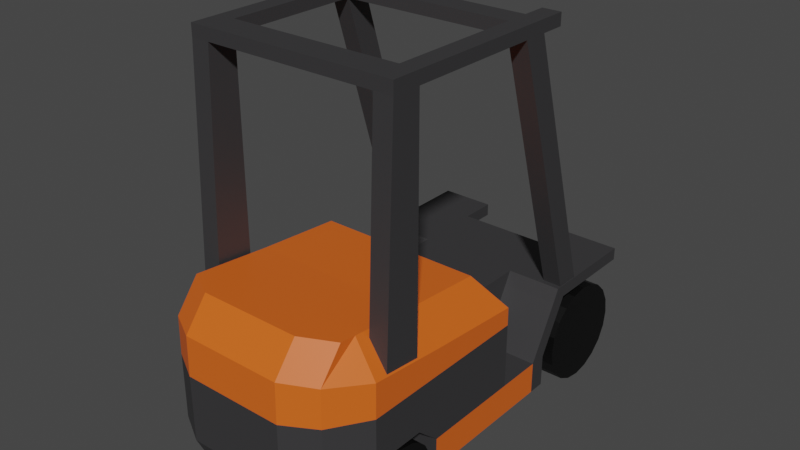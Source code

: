 # Source: forklift.blend  (saved by Blender 3.3.6; exported with 4.5.12 LTS)
import bpy
from mathutils import Matrix  # noqa: F401  (used for matrix-valued properties, if any)

bpy.ops.wm.read_factory_settings(use_empty=True)
scene = bpy.context.scene
scene.name = 'Scene'

# ---- collections
col_collection = bpy.data.collections.new('Collection'); scene.collection.children.link(col_collection)

# ---- materials (node trees are filled in below, after node groups)
mat_gray = bpy.data.materials.new('gray')
mat_gray.alpha_threshold = 0.0
mat_gray.use_transparent_shadow = False
mat_gray.roughness = 0.5
mat_gray.line_color = (0.0, 0.0, 0.0, 1.0)
mat_orange = bpy.data.materials.new('orange')
mat_orange.use_transparent_shadow = False
mat_black = bpy.data.materials.new('black')
mat_black.use_transparent_shadow = False

# ---- material node trees
mat_gray.use_nodes = True; mat_gray.node_tree.nodes.clear()
_N = mat_gray.node_tree.nodes; _L = mat_gray.node_tree.links
n0 = _N.new('ShaderNodeOutputMaterial'); n0.name = 'Material Output'; n0.location = (300, 300)
n1 = _N.new('ShaderNodeBsdfPrincipled'); n1.name = 'Principled BSDF'; n1.location = (10, 300)
n1.distribution = 'GGX'
n1.subsurface_method = 'RANDOM_WALK_SKIN'
n1.inputs[0].default_value = (0.03867, 0.03768, 0.03968, 1.0)
n1.inputs[3].default_value = 1.45
n1.inputs[27].default_value = (0.0, 0.0, 0.0, 1.0)
n1.inputs[28].default_value = 1.0
_L.new(n1.outputs[0], n0.inputs[0])
n0.is_active_output = True
mat_orange.use_nodes = True; mat_orange.node_tree.nodes.clear()
_N = mat_orange.node_tree.nodes; _L = mat_orange.node_tree.links
n0 = _N.new('ShaderNodeBsdfPrincipled'); n0.name = 'Principled BSDF'; n0.location = (10, 300)
n0.distribution = 'GGX'
n0.subsurface_method = 'RANDOM_WALK_SKIN'
n0.inputs[0].default_value = (0.8, 0.1313, 0.01237, 1.0)
n0.inputs[3].default_value = 1.45
n0.inputs[27].default_value = (0.0, 0.0, 0.0, 1.0)
n0.inputs[28].default_value = 1.0
n1 = _N.new('ShaderNodeOutputMaterial'); n1.name = 'Material Output'; n1.location = (300, 300)
_L.new(n0.outputs[0], n1.inputs[0])
n1.is_active_output = True
mat_black.use_nodes = True; mat_black.node_tree.nodes.clear()
_N = mat_black.node_tree.nodes; _L = mat_black.node_tree.links
n0 = _N.new('ShaderNodeBsdfPrincipled'); n0.name = 'Principled BSDF'; n0.location = (10, 300)
n0.distribution = 'GGX'
n0.subsurface_method = 'RANDOM_WALK_SKIN'
n0.inputs[0].default_value = (0.0, 0.0, 0.0, 1.0)
n0.inputs[3].default_value = 1.45
n0.inputs[27].default_value = (0.0, 0.0, 0.0, 1.0)
n0.inputs[28].default_value = 1.0
n1 = _N.new('ShaderNodeOutputMaterial'); n1.name = 'Material Output'; n1.location = (300, 300)
_L.new(n0.outputs[0], n1.inputs[0])
n1.is_active_output = True

# ---- world
world_world = bpy.data.worlds.new('World'); scene.world = world_world
world_world.use_nodes = True; world_world.node_tree.nodes.clear()
_N = world_world.node_tree.nodes; _L = world_world.node_tree.links
n0 = _N.new('ShaderNodeOutputWorld'); n0.name = 'World Output'; n0.location = (300, 300)
n1 = _N.new('ShaderNodeBackground'); n1.name = 'Background'; n1.location = (10, 300)
n1.inputs[0].default_value = (0.05088, 0.05088, 0.05088, 1.0)
_L.new(n1.outputs[0], n0.inputs[0])
n0.is_active_output = True
world_world.color = (0.05088, 0.05088, 0.05088)
world_world.use_sun_shadow = False
world_world.sun_shadow_jitter_overblur = 0.0

# ---- meshes
me_cube_001 = bpy.data.meshes.new('Cube.001')
me_cube_001.from_pydata([(0.00182, -0.1937, 0.09232), (0.00182, -0.2452, 0.4191), (0.00182, 0.5356, 0.09232), (0.00182, 0.5356, 0.4191), (0.1704, -0.1937, 0.09232), (0.1704, -0.2452, 0.4191), (0.1704, 0.5356, 0.09232), (0.1704, 0.5356, 0.4191), (0.00182, -0.2427, 0.5506), (0.00182, 0.5347, 0.48), (0.1704, -0.2427, 0.5506), (0.1704, 0.5347, 0.48), (0.00182, -0.1642, 0.6515), (0.00182, 0.449, 0.5972), (0.1704, -0.1642, 0.6515), (0.1704, 0.449, 0.5972), (0.00182, 0.9625, 0.09232), (0.00182, 1.04, 0.4191), (0.1704, 0.9625, 0.09232), (0.1704, 1.04, 0.4191), (0.1704, 0.8124, 0.4191), (0.00182, 0.8124, 0.4191), (0.00182, 0.6909, 0.09232), (0.1704, 0.6909, 0.09232), (0.1704, 0.8689, 0.4191), (0.1704, 0.7474, 0.09232), (0.00182, 0.8689, 0.4191), (0.00182, 0.7474, 0.09232), (0.00182, -0.2452, 0.3771), (0.00182, 0.5356, 0.3771), (0.1704, 0.5356, 0.3771), (0.1704, -0.2452, 0.3771), (0.00182, 1.04, 0.3771), (0.1704, 1.04, 0.3771), (0.1704, 0.7904, 0.3771), (0.00182, 0.7904, 0.3771), (0.1704, 0.8469, 0.3771), (0.00182, 0.8469, 0.3771), (0.00182, 0.5356, 0.1993), (0.1704, 0.5356, 0.1993), (0.1704, -0.2452, 0.1993), (0.00182, 1.038, 0.1993), (0.1704, 1.038, 0.1993), (0.00182, 0.6909, 0.1993), (0.00182, 0.7474, 0.1993), (0.00182, -0.2452, 0.1993), (0.1704, 0.6909, 0.1993), (0.1704, 0.7474, 0.1993), (0.3539, 0.5356, 0.1993), (0.3539, 0.5356, 0.09232), (0.2749, -0.1343, 0.09232), (0.3539, 0.5356, 0.4191), (0.2749, -0.1859, 0.4191), (0.2749, -0.1859, 0.1993), (0.3539, 0.5347, 0.48), (0.2749, -0.1837, 0.5447), (0.2752, 0.449, 0.5972), (0.2749, -0.1051, 0.6457), (0.3539, 0.8689, 0.4191), (0.3539, 1.04, 0.4191), (0.3539, 0.6909, 0.09232), (0.3539, 0.7904, 0.3771), (0.3539, 0.8124, 0.4191), (0.3539, 0.7474, 0.09232), (0.3539, 0.8469, 0.3771), (0.3539, 0.5356, 0.3771), (0.2749, -0.1859, 0.3771), (0.3539, 1.04, 0.3771), (0.3539, 0.6909, 0.1993), (0.3539, 0.7474, 0.1993), (0.00182, -0.06292, 0.09232), (0.00182, -0.06292, 0.4191), (0.1704, -0.06292, 0.09232), (0.00182, -0.06129, 0.5326), (0.00182, -0.05062, 0.6403), (0.1704, -0.05062, 0.6403), (0.00182, -0.06292, 0.3771), (0.00182, -0.06292, 0.1993), (0.3539, -0.06292, 0.09232), (0.3539, -0.06292, 0.4191), (0.3539, -0.06129, 0.5326), (0.2752, -0.05062, 0.6403), (0.3539, -0.06292, 0.3771), (0.3539, -0.06292, 0.1993), (0.00182, 0.1982, 0.4191), (0.1704, 0.1982, 0.09232), (0.00182, 0.1986, 0.5069), (0.00182, 0.1621, 0.6192), (0.00182, 0.1982, 0.3771), (0.00182, 0.1982, 0.1993), (0.3539, 0.1982, 0.09232), (0.00182, 0.1982, 0.09232), (0.1704, 0.1621, 0.6192), (0.3539, 0.1982, 0.4191), (0.3539, 0.1986, 0.5069), (0.2752, 0.1621, 0.6192), (0.3539, 0.1982, 0.3771), (0.3539, 0.1982, 0.1993), (0.1704, -0.06292, 0.1993), (0.1704, 0.1982, 0.1993), (0.00182, 0.01494, 0.09232), (0.1704, 0.01279, 0.634), (0.3539, 0.01494, 0.4191), (0.3539, 0.01619, 0.5249), (0.2752, 0.01279, 0.634), (0.3539, 0.01494, 0.3771), (0.3539, 0.01494, 0.269), (0.00182, 0.01494, 0.4191), (0.1704, 0.01494, 0.09232), (0.00182, 0.01619, 0.5249), (0.00182, 0.01279, 0.634), (0.00182, 0.01494, 0.3771), (0.00182, 0.01494, 0.2664), (0.1704, 0.01494, 0.2696), (0.00182, 0.1188, 0.4191), (0.1704, 0.1188, 0.09232), (0.00182, 0.1195, 0.5147), (0.00182, 0.09738, 0.6256), (0.00182, 0.1188, 0.3771), (0.00182, 0.1188, 0.2664), (0.1704, 0.1188, 0.2696), (0.00182, 0.1188, 0.09232), (0.1704, 0.09738, 0.6256), (0.3539, 0.1188, 0.4191), (0.3539, 0.1195, 0.5147), (0.2752, 0.09738, 0.6256), (0.3539, 0.1188, 0.3771), (0.3539, 0.1188, 0.269), (0.2875, -0.01786, 0.4367), (0.2875, 0.01551, 1.29), (0.2875, 0.1117, 0.4367), (0.2875, 0.1117, 1.29), (0.3504, -0.01786, 0.4367), (0.3504, 0.01551, 1.29), (0.3504, 0.1117, 0.4367), (0.3504, 0.1117, 1.29), (0.2875, 0.01551, 1.331), (0.2875, 0.1117, 1.331), (0.3504, 0.01551, 1.331), (0.3504, 0.1117, 1.331), (0.2875, 0.7266, 1.29), (0.3504, 0.7266, 1.29), (0.2875, 0.7266, 1.331), (0.3504, 0.7266, 1.331), (0.2875, 0.5639, 1.331), (0.2875, 0.5639, 1.29), (0.3504, 0.5639, 1.331), (0.3504, 0.5639, 1.29), (0.2875, 0.6452, 1.331), (0.3504, 0.6452, 1.331), (0.2875, 0.6452, 1.29), (0.3504, 0.6452, 1.29), (0.2875, 0.8308, 0.4196), (0.3504, 0.8308, 0.4196), (0.2875, 0.9122, 0.4196), (0.3504, 0.9122, 0.4196), (0.004639, 0.01551, 1.29), (0.004639, 0.1117, 1.29), (0.004639, 0.01551, 1.331), (0.004639, 0.1117, 1.331), (0.01248, 0.5639, 1.331), (0.01248, 0.5639, 1.29), (0.01248, 0.6452, 1.331), (0.01248, 0.6452, 1.29), (0.1704, 1.04, 0.4191), (0.1704, 1.04, 0.3771), (0.3539, 1.04, 0.4191), (0.3539, 1.04, 0.3771), (0.1704, 1.164, 0.4191), (0.1704, 1.164, 0.3771), (0.3539, 1.164, 0.4191), (0.3539, 1.164, 0.3771)], [], [(88, 84, 3, 29), (26, 24, 19, 17), (47, 36, 64, 69), (31, 5, 1, 28), (70, 72, 4, 0), (7, 3, 9, 11), (23, 25, 63, 60), (31, 40, 53, 66), (71, 1, 8, 73), (1, 5, 10, 8), (75, 74, 12, 14), (73, 8, 12, 74), (8, 10, 14, 12), (11, 9, 13, 15), (32, 17, 19, 33), (37, 26, 17, 32), (47, 25, 18, 42), (25, 27, 16, 18), (6, 2, 22, 23), (75, 14, 57, 81), (29, 3, 21, 35), (3, 7, 20, 21), (23, 22, 27, 25), (24, 20, 62, 58), (35, 21, 26, 37), (21, 20, 24, 26), (43, 35, 37, 44), (85, 6, 49, 90), (38, 29, 35, 43), (7, 30, 34, 20), (25, 47, 69, 63), (44, 37, 32, 41), (41, 32, 33, 42), (40, 31, 28, 45), (36, 33, 67, 64), (89, 88, 29, 38), (91, 89, 38, 2), (39, 30, 65, 48), (4, 40, 45, 0), (16, 41, 42, 18), (27, 44, 41, 16), (2, 38, 43, 22), (22, 43, 44, 27), (34, 46, 68, 61), (30, 39, 46, 34), (36, 47, 42, 33), (82, 79, 52, 66), (94, 54, 56, 95), (93, 51, 54, 94), (48, 49, 60, 68), (68, 60, 63, 69), (62, 61, 64, 58), (58, 64, 67, 59), (83, 82, 66, 53), (78, 83, 53, 50), (61, 68, 69, 64), (46, 39, 48, 68), (40, 4, 50, 53), (11, 15, 56, 54), (6, 23, 60, 49), (7, 11, 54, 51), (30, 7, 51, 65), (19, 24, 58, 59), (14, 10, 55, 57), (5, 31, 66, 52), (10, 5, 52, 55), (20, 34, 61, 62), (78, 72, 98, 83), (106, 105, 82, 83), (52, 79, 80, 55), (55, 80, 81, 57), (105, 102, 79, 82), (0, 45, 77, 70), (45, 28, 76, 77), (4, 72, 78, 50), (101, 75, 81, 104), (109, 73, 74, 110), (101, 110, 74, 75), (107, 71, 73, 109), (100, 108, 72, 70), (28, 1, 71, 76), (2, 6, 85, 91), (3, 84, 86, 9), (15, 13, 87, 92), (9, 86, 87, 13), (15, 92, 95, 56), (65, 51, 93, 96), (48, 65, 96, 97), (49, 48, 97, 90), (123, 93, 94, 124), (124, 94, 95, 125), (121, 119, 89, 91), (119, 118, 88, 89), (115, 85, 99, 120), (118, 114, 84, 88), (97, 99, 85, 90), (106, 83, 98, 113), (127, 106, 113, 120), (76, 71, 107, 111), (72, 108, 113, 98), (77, 76, 111, 112), (70, 77, 112, 100), (80, 103, 104, 81), (79, 102, 103, 80), (121, 115, 108, 100), (114, 107, 109, 116), (122, 117, 110, 101), (116, 109, 110, 117), (122, 101, 104, 125), (126, 123, 102, 105), (127, 126, 105, 106), (97, 96, 126, 127), (96, 93, 123, 126), (92, 122, 125, 95), (86, 116, 117, 87), (92, 87, 117, 122), (84, 114, 116, 86), (91, 85, 115, 121), (97, 127, 120, 99), (111, 107, 114, 118), (108, 115, 120, 113), (112, 111, 118, 119), (100, 112, 119, 121), (103, 124, 125, 104), (102, 123, 124, 103), (128, 129, 131, 130), (130, 131, 135, 134), (134, 135, 133, 132), (132, 133, 129, 128), (130, 134, 132, 128), (133, 135, 139, 138), (139, 137, 136, 138), (129, 136, 158, 156), (129, 133, 138, 136), (150, 148, 142, 140), (141, 140, 142, 143), (148, 149, 143, 142), (151, 150, 140, 141), (149, 151, 141, 143), (139, 135, 147, 146), (135, 131, 145, 147), (137, 139, 146, 144), (131, 137, 144, 145), (146, 147, 151, 149), (147, 145, 152, 153), (144, 146, 149, 148), (150, 145, 161, 163), (153, 152, 154, 155), (151, 147, 153, 155), (145, 150, 154, 152), (150, 151, 155, 154), (157, 156, 158, 159), (136, 137, 159, 158), (137, 131, 157, 159), (131, 129, 156, 157), (161, 160, 162, 163), (144, 148, 162, 160), (148, 150, 163, 162), (145, 144, 160, 161), (165, 167, 166, 164), (169, 168, 170, 171), (164, 166, 170, 168), (167, 165, 169, 171), (166, 167, 171, 170), (165, 164, 168, 169)])
me_cube_001.polygons.foreach_set('material_index', [0, 0, 0, 0, 0, 1, 0, 0, 1, 1, 1, 1, 1, 1, 0, 0, 0, 0, 0, 1, 0, 0, 0, 0, 0, 0, 0, 0, 0, 0, 0, 0, 0, 0, 0, 0, 0, 0, 0, 0, 0, 0, 0, 0, 0, 0, 0, 1, 1, 1, 0, 0, 0, 0, 0, 0, 0, 0, 1, 0, 1, 0, 0, 1, 0, 1, 0, 0, 0, 1, 1, 0, 0, 0, 0, 1, 1, 1, 1, 0, 0, 0, 1, 1, 1, 1, 0, 0, 1, 1, 1, 0, 0, 0, 0, 0, 0, 0, 0, 0, 0, 0, 1, 1, 0, 1, 1, 1, 1, 0, 0, 0, 0, 1, 1, 1, 1, 0, 0, 0, 0, 0, 0, 1, 1, 0, 0, 0, 0, 1, 0, 0, 0, 0, 0, 0, 0, 0, 0, 0, 0, 0, 0, 0, 0, 0, 0, 0, 0, 0, 0, 0, 0, 0, 0, 0, 0, 0, 0, 0, 0, 0, 0, 0, 0])
_uv = me_cube_001.uv_layers.new(name='UVMap')
_uv.uv.foreach_set('vector', [0.5893, 0.1559, 0.625, 0.1559, 0.625, 0.25, 0.5893, 0.25, 0.625, 0.25, 0.625, 0.5, 0.625, 0.5, 0.625, 0.25, 0.4786, 0.5, 0.5893, 0.5, 0.5893, 0.5, 0.4786, 0.5, 0.5893, 0.75, 0.625, 0.75, 0.625, 1.0, 0.5893, 1.0, 0.125, 0.6844, 0.375, 0.6844, 0.375, 0.75, 0.125, 0.75, 0.625, 0.5, 0.625, 0.25, 0.625, 0.25, 0.625, 0.5, 0.375, 0.5, 0.375, 0.5, 0.375, 0.5, 0.375, 0.5, 0.5893, 0.75, 0.4786, 0.75, 0.4786, 0.75, 0.5893, 0.75, 0.625, 0.06561, 0.625, 0.0, 0.625, 0.0, 0.625, 0.06561, 0.625, 1.0, 0.625, 0.75, 0.625, 0.75, 0.625, 1.0, 0.625, 0.6844, 0.875, 0.6844, 0.875, 0.75, 0.625, 0.75, 0.625, 0.06561, 0.625, 0.0, 0.625, 0.0, 0.625, 0.06561, 0.625, 1.0, 0.625, 0.75, 0.625, 0.75, 0.625, 1.0, 0.625, 0.5, 0.625, 0.25, 0.625, 0.25, 0.625, 0.5, 0.5893, 0.25, 0.625, 0.25, 0.625, 0.5, 0.5893, 0.5, 0.5893, 0.25, 0.625, 0.25, 0.625, 0.25, 0.5893, 0.25, 0.4786, 0.5, 0.375, 0.5, 0.375, 0.5, 0.4786, 0.5, 0.375, 0.5, 0.125, 0.5, 0.125, 0.5, 0.375, 0.5, 0.375, 0.5, 0.125, 0.5, 0.125, 0.5, 0.375, 0.5, 0.625, 0.6844, 0.625, 0.75, 0.625, 0.75, 0.625, 0.6844, 0.5893, 0.25, 0.625, 0.25, 0.625, 0.25, 0.5893, 0.25, 0.625, 0.25, 0.625, 0.5, 0.625, 0.5, 0.625, 0.25, 0.375, 0.5, 0.125, 0.5, 0.125, 0.5, 0.375, 0.5, 0.625, 0.5, 0.625, 0.5, 0.625, 0.5, 0.625, 0.5, 0.5893, 0.25, 0.625, 0.25, 0.625, 0.25, 0.5893, 0.25, 0.625, 0.25, 0.625, 0.5, 0.625, 0.5, 0.625, 0.25, 0.4786, 0.25, 0.5893, 0.25, 0.5893, 0.25, 0.4786, 0.25, 0.375, 0.5941, 0.375, 0.5, 0.375, 0.5, 0.375, 0.5941, 0.4786, 0.25, 0.5893, 0.25, 0.5893, 0.25, 0.4786, 0.25, 0.625, 0.5, 0.5893, 0.5, 0.5893, 0.5, 0.625, 0.5, 0.375, 0.5, 0.4786, 0.5, 0.4786, 0.5, 0.375, 0.5, 0.4786, 0.25, 0.5893, 0.25, 0.5893, 0.25, 0.4786, 0.25, 0.4786, 0.25, 0.5893, 0.25, 0.5893, 0.5, 0.4786, 0.5, 0.4786, 0.75, 0.5893, 0.75, 0.5893, 1.0, 0.4786, 1.0, 0.5893, 0.5, 0.5893, 0.5, 0.5893, 0.5, 0.5893, 0.5, 0.4786, 0.1559, 0.5893, 0.1559, 0.5893, 0.25, 0.4786, 0.25, 0.375, 0.1559, 0.4786, 0.1559, 0.4786, 0.25, 0.375, 0.25, 0.4786, 0.5, 0.5893, 0.5, 0.5893, 0.5, 0.4786, 0.5, 0.375, 0.75, 0.4786, 0.75, 0.4786, 1.0, 0.375, 1.0, 0.375, 0.25, 0.4786, 0.25, 0.4786, 0.5, 0.375, 0.5, 0.375, 0.25, 0.4786, 0.25, 0.4786, 0.25, 0.375, 0.25, 0.375, 0.25, 0.4786, 0.25, 0.4786, 0.25, 0.375, 0.25, 0.375, 0.25, 0.4786, 0.25, 0.4786, 0.25, 0.375, 0.25, 0.5893, 0.5, 0.4786, 0.5, 0.4786, 0.5, 0.5893, 0.5, 0.5893, 0.5, 0.4786, 0.5, 0.4786, 0.5, 0.5893, 0.5, 0.5893, 0.5, 0.4786, 0.5, 0.4786, 0.5, 0.5893, 0.5, 0.5893, 0.6844, 0.625, 0.6844, 0.625, 0.75, 0.5893, 0.75, 0.625, 0.5941, 0.625, 0.5, 0.625, 0.5, 0.625, 0.5941, 0.625, 0.5941, 0.625, 0.5, 0.625, 0.5, 0.625, 0.5941, 0.4786, 0.5, 0.375, 0.5, 0.375, 0.5, 0.4786, 0.5, 0.4786, 0.5, 0.375, 0.5, 0.375, 0.5, 0.4786, 0.5, 0.625, 0.5, 0.5893, 0.5, 0.5893, 0.5, 0.625, 0.5, 0.625, 0.5, 0.5893, 0.5, 0.5893, 0.5, 0.625, 0.5, 0.4786, 0.6844, 0.5893, 0.6844, 0.5893, 0.75, 0.4786, 0.75, 0.375, 0.6844, 0.4786, 0.6844, 0.4786, 0.75, 0.375, 0.75, 0.5893, 0.5, 0.4786, 0.5, 0.4786, 0.5, 0.5893, 0.5, 0.4786, 0.5, 0.4786, 0.5, 0.4786, 0.5, 0.4786, 0.5, 0.4786, 0.75, 0.375, 0.75, 0.375, 0.75, 0.4786, 0.75, 0.625, 0.5, 0.625, 0.5, 0.625, 0.5, 0.625, 0.5, 0.375, 0.5, 0.375, 0.5, 0.375, 0.5, 0.375, 0.5, 0.625, 0.5, 0.625, 0.5, 0.625, 0.5, 0.625, 0.5, 0.5893, 0.5, 0.625, 0.5, 0.625, 0.5, 0.5893, 0.5, 0.625, 0.5, 0.625, 0.5, 0.625, 0.5, 0.625, 0.5, 0.625, 0.75, 0.625, 0.75, 0.625, 0.75, 0.625, 0.75, 0.625, 0.75, 0.5893, 0.75, 0.5893, 0.75, 0.625, 0.75, 0.625, 0.75, 0.625, 0.75, 0.625, 0.75, 0.625, 0.75, 0.625, 0.5, 0.5893, 0.5, 0.5893, 0.5, 0.625, 0.5, 0.375, 0.6844, 0.375, 0.6844, 0.375, 0.6844, 0.4786, 0.6844, 0.4786, 0.6575, 0.5893, 0.6575, 0.5893, 0.6844, 0.4786, 0.6844, 0.625, 0.75, 0.625, 0.6844, 0.625, 0.6844, 0.625, 0.75, 0.625, 0.75, 0.625, 0.6844, 0.625, 0.6844, 0.625, 0.75, 0.5893, 0.6575, 0.625, 0.6575, 0.625, 0.6844, 0.5893, 0.6844, 0.375, 0.0, 0.4786, 0.0, 0.4786, 0.06561, 0.375, 0.06561, 0.4786, 0.0, 0.5893, 0.0, 0.5893, 0.06561, 0.4786, 0.06561, 0.375, 0.75, 0.375, 0.6844, 0.375, 0.6844, 0.375, 0.75, 0.625, 0.6575, 0.625, 0.6844, 0.625, 0.6844, 0.625, 0.6575, 0.625, 0.09254, 0.625, 0.06561, 0.625, 0.06561, 0.625, 0.09254, 0.625, 0.6575, 0.875, 0.6575, 0.875, 0.6844, 0.625, 0.6844, 0.625, 0.09254, 0.625, 0.06561, 0.625, 0.06561, 0.625, 0.09254, 0.125, 0.6575, 0.375, 0.6575, 0.375, 0.6844, 0.125, 0.6844, 0.5893, 0.0, 0.625, 0.0, 0.625, 0.06561, 0.5893, 0.06561, 0.125, 0.5, 0.375, 0.5, 0.375, 0.5941, 0.125, 0.5941, 0.625, 0.25, 0.625, 0.1559, 0.625, 0.1559, 0.625, 0.25, 0.625, 0.5, 0.875, 0.5, 0.875, 0.5941, 0.625, 0.5941, 0.625, 0.25, 0.625, 0.1559, 0.625, 0.1559, 0.625, 0.25, 0.625, 0.5, 0.625, 0.5941, 0.625, 0.5941, 0.625, 0.5, 0.5893, 0.5, 0.625, 0.5, 0.625, 0.5941, 0.5893, 0.5941, 0.4786, 0.5, 0.5893, 0.5, 0.5893, 0.5941, 0.4786, 0.5941, 0.375, 0.5, 0.4786, 0.5, 0.4786, 0.5941, 0.375, 0.5941, 0.625, 0.6215, 0.625, 0.5941, 0.625, 0.5941, 0.625, 0.6215, 0.625, 0.6215, 0.625, 0.5941, 0.625, 0.5941, 0.625, 0.6215, 0.375, 0.1285, 0.4786, 0.1285, 0.4786, 0.1559, 0.375, 0.1559, 0.4786, 0.1285, 0.5893, 0.1285, 0.5893, 0.1559, 0.4786, 0.1559, 0.375, 0.6215, 0.375, 0.5941, 0.375, 0.5941, 0.375, 0.6215, 0.5893, 0.1285, 0.625, 0.1285, 0.625, 0.1559, 0.5893, 0.1559, 0.4786, 0.5941, 0.375, 0.5941, 0.375, 0.5941, 0.375, 0.5941, 0.4786, 0.6575, 0.4786, 0.6844, 0.375, 0.6844, 0.375, 0.6575, 0.4786, 0.6215, 0.4786, 0.6575, 0.375, 0.6575, 0.375, 0.6215, 0.5893, 0.06561, 0.625, 0.06561, 0.625, 0.09254, 0.5893, 0.09254, 0.375, 0.6844, 0.375, 0.6575, 0.375, 0.6575, 0.375, 0.6844, 0.4786, 0.06561, 0.5893, 0.06561, 0.5893, 0.09254, 0.4786, 0.09254, 0.375, 0.06561, 0.4786, 0.06561, 0.4786, 0.09254, 0.375, 0.09254, 0.625, 0.6844, 0.625, 0.6575, 0.625, 0.6575, 0.625, 0.6844, 0.625, 0.6844, 0.625, 0.6575, 0.625, 0.6575, 0.625, 0.6844, 0.125, 0.6215, 0.375, 0.6215, 0.375, 0.6575, 0.125, 0.6575, 0.625, 0.1285, 0.625, 0.09254, 0.625, 0.09254, 0.625, 0.1285, 0.625, 0.6215, 0.875, 0.6215, 0.875, 0.6575, 0.625, 0.6575, 0.625, 0.1285, 0.625, 0.09254, 0.625, 0.09254, 0.625, 0.1285, 0.625, 0.6215, 0.625, 0.6575, 0.625, 0.6575, 0.625, 0.6215, 0.5893, 0.6215, 0.625, 0.6215, 0.625, 0.6575, 0.5893, 0.6575, 0.4786, 0.6215, 0.5893, 0.6215, 0.5893, 0.6575, 0.4786, 0.6575, 0.4786, 0.5941, 0.5893, 0.5941, 0.5893, 0.6215, 0.4786, 0.6215, 0.5893, 0.5941, 0.625, 0.5941, 0.625, 0.6215, 0.5893, 0.6215, 0.625, 0.5941, 0.625, 0.6215, 0.625, 0.6215, 0.625, 0.5941, 0.625, 0.1559, 0.625, 0.1285, 0.625, 0.1285, 0.625, 0.1559, 0.625, 0.5941, 0.875, 0.5941, 0.875, 0.6215, 0.625, 0.6215, 0.625, 0.1559, 0.625, 0.1285, 0.625, 0.1285, 0.625, 0.1559, 0.125, 0.5941, 0.375, 0.5941, 0.375, 0.6215, 0.125, 0.6215, 0.4786, 0.5941, 0.4786, 0.6215, 0.375, 0.6215, 0.375, 0.5941, 0.5893, 0.09254, 0.625, 0.09254, 0.625, 0.1285, 0.5893, 0.1285, 0.375, 0.6575, 0.375, 0.6215, 0.375, 0.6215, 0.375, 0.6575, 0.4786, 0.09254, 0.5893, 0.09254, 0.5893, 0.1285, 0.4786, 0.1285, 0.375, 0.09254, 0.4786, 0.09254, 0.4786, 0.1285, 0.375, 0.1285, 0.625, 0.6575, 0.625, 0.6215, 0.625, 0.6215, 0.625, 0.6575, 0.625, 0.6575, 0.625, 0.6215, 0.625, 0.6215, 0.625, 0.6575, 0.375, 0.0, 0.625, 0.0, 0.625, 0.25, 0.375, 0.25, 0.375, 0.25, 0.625, 0.25, 0.625, 0.5, 0.375, 0.5, 0.375, 0.5, 0.625, 0.5, 0.625, 0.75, 0.375, 0.75, 0.375, 0.75, 0.625, 0.75, 0.625, 1.0, 0.375, 1.0, 0.125, 0.5, 0.375, 0.5, 0.375, 0.75, 0.125, 0.75, 0.625, 0.75, 0.625, 0.5, 0.625, 0.5, 0.625, 0.75, 0.625, 0.5, 0.875, 0.5, 0.875, 0.75, 0.625, 0.75, 0.625, 1.0, 0.625, 1.0, 0.625, 1.0, 0.625, 1.0, 0.625, 1.0, 0.625, 0.75, 0.625, 0.75, 0.625, 1.0, 0.625, 0.25, 0.625, 0.25, 0.625, 0.25, 0.625, 0.25, 0.625, 0.5, 0.625, 0.25, 0.625, 0.25, 0.625, 0.5, 0.875, 0.5, 0.625, 0.5, 0.625, 0.5, 0.875, 0.5, 0.625, 0.5, 0.625, 0.25, 0.625, 0.25, 0.625, 0.5, 0.625, 0.5, 0.625, 0.5, 0.625, 0.5, 0.625, 0.5, 0.625, 0.5, 0.625, 0.5, 0.625, 0.5, 0.625, 0.5, 0.625, 0.5, 0.625, 0.25, 0.625, 0.25, 0.625, 0.5, 0.875, 0.5, 0.625, 0.5, 0.625, 0.5, 0.875, 0.5, 0.625, 0.25, 0.625, 0.25, 0.625, 0.25, 0.625, 0.25, 0.625, 0.5, 0.625, 0.5, 0.625, 0.5, 0.625, 0.5, 0.625, 0.5, 0.625, 0.25, 0.625, 0.25, 0.625, 0.5, 0.875, 0.5, 0.625, 0.5, 0.625, 0.5, 0.875, 0.5, 0.625, 0.25, 0.625, 0.25, 0.625, 0.25, 0.625, 0.25, 0.625, 0.5, 0.625, 0.25, 0.625, 0.25, 0.625, 0.5, 0.625, 0.5, 0.625, 0.5, 0.625, 0.5, 0.625, 0.5, 0.625, 0.25, 0.625, 0.25, 0.625, 0.25, 0.625, 0.25, 0.625, 0.25, 0.625, 0.5, 0.625, 0.5, 0.625, 0.25, 0.625, 0.25, 0.625, 0.0, 0.625, 0.0, 0.625, 0.25, 0.875, 0.75, 0.875, 0.5, 0.875, 0.5, 0.875, 0.75, 0.625, 0.25, 0.625, 0.25, 0.625, 0.25, 0.625, 0.25, 0.625, 0.25, 0.625, 0.0, 0.625, 0.0, 0.625, 0.25, 0.625, 0.25, 0.625, 0.25, 0.625, 0.25, 0.625, 0.25, 0.875, 0.5, 0.875, 0.5, 0.875, 0.5, 0.875, 0.5, 0.625, 0.25, 0.625, 0.25, 0.625, 0.25, 0.625, 0.25, 0.625, 0.25, 0.625, 0.25, 0.625, 0.25, 0.625, 0.25, 0.5893, 0.5, 0.5893, 0.5, 0.625, 0.5, 0.625, 0.5, 0.5893, 0.5, 0.625, 0.5, 0.625, 0.5, 0.5893, 0.5, 0.625, 0.5, 0.625, 0.5, 0.625, 0.5, 0.625, 0.5, 0.5893, 0.5, 0.5893, 0.5, 0.5893, 0.5, 0.5893, 0.5, 0.625, 0.5, 0.5893, 0.5, 0.5893, 0.5, 0.625, 0.5, 0.5893, 0.5, 0.625, 0.5, 0.625, 0.5, 0.5893, 0.5])
me_cube_001.materials.append(mat_gray)
me_cube_001.materials.append(mat_orange)
me_cube_001.update()
me_cylinder = bpy.data.meshes.new('Cylinder')
me_cylinder.from_pydata([(-0.04204, 0.1169, -0.0002862), (0.03162, 0.1169, -0.0002862), (-0.04204, 0.1111, -0.03691), (0.03162, 0.1111, -0.03691), (-0.04204, 0.09426, -0.06995), (0.03162, 0.09426, -0.06995), (-0.04204, 0.06804, -0.09617), (0.03162, 0.06804, -0.09617), (-0.04204, 0.03501, -0.113), (0.03162, 0.03501, -0.113), (-0.04204, -0.001616, -0.1188), (0.03162, -0.001616, -0.1188), (-0.04204, -0.03824, -0.113), (0.03162, -0.03824, -0.113), (-0.04204, -0.07128, -0.09617), (0.03162, -0.07128, -0.09617), (-0.04204, -0.0975, -0.06995), (0.03162, -0.0975, -0.06995), (-0.04204, -0.1143, -0.03691), (0.03162, -0.1143, -0.03691), (-0.04204, -0.1201, -0.0002862), (0.03162, -0.1201, -0.0002862), (-0.04204, -0.1143, 0.03634), (0.03162, -0.1143, 0.03634), (-0.04204, -0.0975, 0.06937), (0.03162, -0.0975, 0.06937), (-0.04204, -0.07128, 0.09559), (0.03162, -0.07128, 0.09559), (-0.04204, -0.03824, 0.1124), (0.03162, -0.03824, 0.1124), (-0.04204, -0.001616, 0.1182), (0.03162, -0.001616, 0.1182), (-0.04204, 0.03501, 0.1124), (0.03162, 0.03501, 0.1124), (-0.04204, 0.06804, 0.09559), (0.03162, 0.06804, 0.09559), (-0.04204, 0.09426, 0.06937), (0.03162, 0.09426, 0.06937), (-0.04204, 0.1111, 0.03634), (0.03162, 0.1111, 0.03634)], [], [(0, 1, 3, 2), (2, 3, 5, 4), (4, 5, 7, 6), (6, 7, 9, 8), (8, 9, 11, 10), (10, 11, 13, 12), (12, 13, 15, 14), (14, 15, 17, 16), (16, 17, 19, 18), (18, 19, 21, 20), (20, 21, 23, 22), (22, 23, 25, 24), (24, 25, 27, 26), (26, 27, 29, 28), (28, 29, 31, 30), (30, 31, 33, 32), (32, 33, 35, 34), (34, 35, 37, 36), (3, 1, 39, 37, 35, 33, 31, 29, 27, 25, 23, 21, 19, 17, 15, 13, 11, 9, 7, 5), (36, 37, 39, 38), (38, 39, 1, 0), (0, 2, 4, 6, 8, 10, 12, 14, 16, 18, 20, 22, 24, 26, 28, 30, 32, 34, 36, 38)])
_uv = me_cylinder.uv_layers.new(name='UVMap')
_uv.uv.foreach_set('vector', [1.0, 0.5, 1.0, 1.0, 0.95, 1.0, 0.95, 0.5, 0.95, 0.5, 0.95, 1.0, 0.9, 1.0, 0.9, 0.5, 0.9, 0.5, 0.9, 1.0, 0.85, 1.0, 0.85, 0.5, 0.85, 0.5, 0.85, 1.0, 0.8, 1.0, 0.8, 0.5, 0.8, 0.5, 0.8, 1.0, 0.75, 1.0, 0.75, 0.5, 0.75, 0.5, 0.75, 1.0, 0.7, 1.0, 0.7, 0.5, 0.7, 0.5, 0.7, 1.0, 0.65, 1.0, 0.65, 0.5, 0.65, 0.5, 0.65, 1.0, 0.6, 1.0, 0.6, 0.5, 0.6, 0.5, 0.6, 1.0, 0.55, 1.0, 0.55, 0.5, 0.55, 0.5, 0.55, 1.0, 0.5, 1.0, 0.5, 0.5, 0.5, 0.5, 0.5, 1.0, 0.45, 1.0, 0.45, 0.5, 0.45, 0.5, 0.45, 1.0, 0.4, 1.0, 0.4, 0.5, 0.4, 0.5, 0.4, 1.0, 0.35, 1.0, 0.35, 0.5, 0.35, 0.5, 0.35, 1.0, 0.3, 1.0, 0.3, 0.5, 0.3, 0.5, 0.3, 1.0, 0.25, 1.0, 0.25, 0.5, 0.25, 0.5, 0.25, 1.0, 0.2, 1.0, 0.2, 0.5, 0.2, 0.5, 0.2, 1.0, 0.15, 1.0, 0.15, 0.5, 0.15, 0.5, 0.15, 1.0, 0.1, 1.0, 0.1, 0.5, 0.3242, 0.4783, 0.25, 0.49, 0.1758, 0.4783, 0.1089, 0.4442, 0.05584, 0.3911, 0.02175, 0.3242, 0.01, 0.25, 0.02175, 0.1758, 0.05584, 0.1089, 0.1089, 0.05584, 0.1758, 0.02175, 0.25, 0.01, 0.3242, 0.02175, 0.3911, 0.05584, 0.4442, 0.1089, 0.4783, 0.1758, 0.49, 0.25, 0.4783, 0.3242, 0.4442, 0.3911, 0.3911, 0.4442, 0.1, 0.5, 0.1, 1.0, 0.05, 1.0, 0.05, 0.5, 0.05, 0.5, 0.05, 1.0, -1.565e-07, 1.0, -1.565e-07, 0.5, 0.75, 0.49, 0.8242, 0.4783, 0.8911, 0.4442, 0.9442, 0.3911, 0.9783, 0.3242, 0.99, 0.25, 0.9783, 0.1758, 0.9442, 0.1089, 0.8911, 0.05584, 0.8242, 0.02175, 0.75, 0.01, 0.6758, 0.02175, 0.6089, 0.05584, 0.5558, 0.1089, 0.5217, 0.1758, 0.51, 0.25, 0.5217, 0.3242, 0.5558, 0.3911, 0.6089, 0.4442, 0.6758, 0.4783])
me_cylinder.materials.append(mat_black)
me_cylinder.update()
me_cylinder_001 = bpy.data.meshes.new('Cylinder.001')
me_cylinder_001.from_pydata([(0.2433, 1.152, 0.1753), (0.3482, 1.152, 0.1753), (0.2433, 1.144, 0.1231), (0.3482, 1.144, 0.1231), (0.2433, 1.12, 0.07598), (0.3482, 1.12, 0.07598), (0.2433, 1.082, 0.03861), (0.3482, 1.082, 0.03861), (0.2433, 1.035, 0.01461), (0.3482, 1.035, 0.01461), (0.2433, 0.983, 0.006347), (0.3482, 0.983, 0.006347), (0.2433, 0.9308, 0.01461), (0.3482, 0.9308, 0.01461), (0.2433, 0.8837, 0.03861), (0.3482, 0.8837, 0.03861), (0.2433, 0.8463, 0.07598), (0.3482, 0.8463, 0.07598), (0.2433, 0.8223, 0.1231), (0.3482, 0.8223, 0.1231), (0.2433, 0.814, 0.1753), (0.3482, 0.814, 0.1753), (0.2433, 0.8223, 0.2275), (0.3482, 0.8223, 0.2275), (0.2433, 0.8463, 0.2746), (0.3482, 0.8463, 0.2746), (0.2433, 0.8837, 0.3119), (0.3482, 0.8837, 0.3119), (0.2433, 0.9308, 0.3359), (0.3482, 0.9308, 0.3359), (0.2433, 0.983, 0.3442), (0.3482, 0.983, 0.3442), (0.2433, 1.035, 0.3359), (0.3482, 1.035, 0.3359), (0.2433, 1.082, 0.3119), (0.3482, 1.082, 0.3119), (0.2433, 1.12, 0.2746), (0.3482, 1.12, 0.2746), (0.2433, 1.144, 0.2275), (0.3482, 1.144, 0.2275)], [], [(0, 1, 3, 2), (2, 3, 5, 4), (4, 5, 7, 6), (6, 7, 9, 8), (8, 9, 11, 10), (10, 11, 13, 12), (12, 13, 15, 14), (14, 15, 17, 16), (16, 17, 19, 18), (18, 19, 21, 20), (20, 21, 23, 22), (22, 23, 25, 24), (24, 25, 27, 26), (26, 27, 29, 28), (28, 29, 31, 30), (30, 31, 33, 32), (32, 33, 35, 34), (34, 35, 37, 36), (3, 1, 39, 37, 35, 33, 31, 29, 27, 25, 23, 21, 19, 17, 15, 13, 11, 9, 7, 5), (36, 37, 39, 38), (38, 39, 1, 0), (0, 2, 4, 6, 8, 10, 12, 14, 16, 18, 20, 22, 24, 26, 28, 30, 32, 34, 36, 38)])
_uv = me_cylinder_001.uv_layers.new(name='UVMap')
_uv.uv.foreach_set('vector', [1.0, 0.5, 1.0, 1.0, 0.95, 1.0, 0.95, 0.5, 0.95, 0.5, 0.95, 1.0, 0.9, 1.0, 0.9, 0.5, 0.9, 0.5, 0.9, 1.0, 0.85, 1.0, 0.85, 0.5, 0.85, 0.5, 0.85, 1.0, 0.8, 1.0, 0.8, 0.5, 0.8, 0.5, 0.8, 1.0, 0.75, 1.0, 0.75, 0.5, 0.75, 0.5, 0.75, 1.0, 0.7, 1.0, 0.7, 0.5, 0.7, 0.5, 0.7, 1.0, 0.65, 1.0, 0.65, 0.5, 0.65, 0.5, 0.65, 1.0, 0.6, 1.0, 0.6, 0.5, 0.6, 0.5, 0.6, 1.0, 0.55, 1.0, 0.55, 0.5, 0.55, 0.5, 0.55, 1.0, 0.5, 1.0, 0.5, 0.5, 0.5, 0.5, 0.5, 1.0, 0.45, 1.0, 0.45, 0.5, 0.45, 0.5, 0.45, 1.0, 0.4, 1.0, 0.4, 0.5, 0.4, 0.5, 0.4, 1.0, 0.35, 1.0, 0.35, 0.5, 0.35, 0.5, 0.35, 1.0, 0.3, 1.0, 0.3, 0.5, 0.3, 0.5, 0.3, 1.0, 0.25, 1.0, 0.25, 0.5, 0.25, 0.5, 0.25, 1.0, 0.2, 1.0, 0.2, 0.5, 0.2, 0.5, 0.2, 1.0, 0.15, 1.0, 0.15, 0.5, 0.15, 0.5, 0.15, 1.0, 0.1, 1.0, 0.1, 0.5, 0.3242, 0.4783, 0.25, 0.49, 0.1758, 0.4783, 0.1089, 0.4442, 0.05584, 0.3911, 0.02175, 0.3242, 0.01, 0.25, 0.02175, 0.1758, 0.05584, 0.1089, 0.1089, 0.05584, 0.1758, 0.02175, 0.25, 0.01, 0.3242, 0.02175, 0.3911, 0.05584, 0.4442, 0.1089, 0.4783, 0.1758, 0.49, 0.25, 0.4783, 0.3242, 0.4442, 0.3911, 0.3911, 0.4442, 0.1, 0.5, 0.1, 1.0, 0.05, 1.0, 0.05, 0.5, 0.05, 0.5, 0.05, 1.0, -1.565e-07, 1.0, -1.565e-07, 0.5, 0.75, 0.49, 0.8242, 0.4783, 0.8911, 0.4442, 0.9442, 0.3911, 0.9783, 0.3242, 0.99, 0.25, 0.9783, 0.1758, 0.9442, 0.1089, 0.8911, 0.05584, 0.8242, 0.02175, 0.75, 0.01, 0.6758, 0.02175, 0.6089, 0.05584, 0.5558, 0.1089, 0.5217, 0.1758, 0.51, 0.25, 0.5217, 0.3242, 0.5558, 0.3911, 0.6089, 0.4442, 0.6758, 0.4783])
me_cylinder_001.materials.append(mat_black)
me_cylinder_001.update()
me_cylinder_002 = bpy.data.meshes.new('Cylinder.002')
me_cylinder_002.from_pydata([(-0.04204, 0.1169, -0.0002862), (0.03162, 0.1169, -0.0002862), (-0.04204, 0.1111, -0.03691), (0.03162, 0.1111, -0.03691), (-0.04204, 0.09426, -0.06995), (0.03162, 0.09426, -0.06995), (-0.04204, 0.06804, -0.09617), (0.03162, 0.06804, -0.09617), (-0.04204, 0.03501, -0.113), (0.03162, 0.03501, -0.113), (-0.04204, -0.001616, -0.1188), (0.03162, -0.001616, -0.1188), (-0.04204, -0.03824, -0.113), (0.03162, -0.03824, -0.113), (-0.04204, -0.07128, -0.09617), (0.03162, -0.07128, -0.09617), (-0.04204, -0.0975, -0.06995), (0.03162, -0.0975, -0.06995), (-0.04204, -0.1143, -0.03691), (0.03162, -0.1143, -0.03691), (-0.04204, -0.1201, -0.0002862), (0.03162, -0.1201, -0.0002862), (-0.04204, -0.1143, 0.03634), (0.03162, -0.1143, 0.03634), (-0.04204, -0.0975, 0.06937), (0.03162, -0.0975, 0.06937), (-0.04204, -0.07128, 0.09559), (0.03162, -0.07128, 0.09559), (-0.04204, -0.03824, 0.1124), (0.03162, -0.03824, 0.1124), (-0.04204, -0.001616, 0.1182), (0.03162, -0.001616, 0.1182), (-0.04204, 0.03501, 0.1124), (0.03162, 0.03501, 0.1124), (-0.04204, 0.06804, 0.09559), (0.03162, 0.06804, 0.09559), (-0.04204, 0.09426, 0.06937), (0.03162, 0.09426, 0.06937), (-0.04204, 0.1111, 0.03634), (0.03162, 0.1111, 0.03634)], [], [(0, 1, 3, 2), (2, 3, 5, 4), (4, 5, 7, 6), (6, 7, 9, 8), (8, 9, 11, 10), (10, 11, 13, 12), (12, 13, 15, 14), (14, 15, 17, 16), (16, 17, 19, 18), (18, 19, 21, 20), (20, 21, 23, 22), (22, 23, 25, 24), (24, 25, 27, 26), (26, 27, 29, 28), (28, 29, 31, 30), (30, 31, 33, 32), (32, 33, 35, 34), (34, 35, 37, 36), (3, 1, 39, 37, 35, 33, 31, 29, 27, 25, 23, 21, 19, 17, 15, 13, 11, 9, 7, 5), (36, 37, 39, 38), (38, 39, 1, 0), (0, 2, 4, 6, 8, 10, 12, 14, 16, 18, 20, 22, 24, 26, 28, 30, 32, 34, 36, 38)])
_uv = me_cylinder_002.uv_layers.new(name='UVMap')
_uv.uv.foreach_set('vector', [1.0, 0.5, 1.0, 1.0, 0.95, 1.0, 0.95, 0.5, 0.95, 0.5, 0.95, 1.0, 0.9, 1.0, 0.9, 0.5, 0.9, 0.5, 0.9, 1.0, 0.85, 1.0, 0.85, 0.5, 0.85, 0.5, 0.85, 1.0, 0.8, 1.0, 0.8, 0.5, 0.8, 0.5, 0.8, 1.0, 0.75, 1.0, 0.75, 0.5, 0.75, 0.5, 0.75, 1.0, 0.7, 1.0, 0.7, 0.5, 0.7, 0.5, 0.7, 1.0, 0.65, 1.0, 0.65, 0.5, 0.65, 0.5, 0.65, 1.0, 0.6, 1.0, 0.6, 0.5, 0.6, 0.5, 0.6, 1.0, 0.55, 1.0, 0.55, 0.5, 0.55, 0.5, 0.55, 1.0, 0.5, 1.0, 0.5, 0.5, 0.5, 0.5, 0.5, 1.0, 0.45, 1.0, 0.45, 0.5, 0.45, 0.5, 0.45, 1.0, 0.4, 1.0, 0.4, 0.5, 0.4, 0.5, 0.4, 1.0, 0.35, 1.0, 0.35, 0.5, 0.35, 0.5, 0.35, 1.0, 0.3, 1.0, 0.3, 0.5, 0.3, 0.5, 0.3, 1.0, 0.25, 1.0, 0.25, 0.5, 0.25, 0.5, 0.25, 1.0, 0.2, 1.0, 0.2, 0.5, 0.2, 0.5, 0.2, 1.0, 0.15, 1.0, 0.15, 0.5, 0.15, 0.5, 0.15, 1.0, 0.1, 1.0, 0.1, 0.5, 0.3242, 0.4783, 0.25, 0.49, 0.1758, 0.4783, 0.1089, 0.4442, 0.05584, 0.3911, 0.02175, 0.3242, 0.01, 0.25, 0.02175, 0.1758, 0.05584, 0.1089, 0.1089, 0.05584, 0.1758, 0.02175, 0.25, 0.01, 0.3242, 0.02175, 0.3911, 0.05584, 0.4442, 0.1089, 0.4783, 0.1758, 0.49, 0.25, 0.4783, 0.3242, 0.4442, 0.3911, 0.3911, 0.4442, 0.1, 0.5, 0.1, 1.0, 0.05, 1.0, 0.05, 0.5, 0.05, 0.5, 0.05, 1.0, -1.565e-07, 1.0, -1.565e-07, 0.5, 0.75, 0.49, 0.8242, 0.4783, 0.8911, 0.4442, 0.9442, 0.3911, 0.9783, 0.3242, 0.99, 0.25, 0.9783, 0.1758, 0.9442, 0.1089, 0.8911, 0.05584, 0.8242, 0.02175, 0.75, 0.01, 0.6758, 0.02175, 0.6089, 0.05584, 0.5558, 0.1089, 0.5217, 0.1758, 0.51, 0.25, 0.5217, 0.3242, 0.5558, 0.3911, 0.6089, 0.4442, 0.6758, 0.4783])
me_cylinder_002.materials.append(mat_black)
me_cylinder_002.update()

# ---- objects
ob_cube = bpy.data.objects.new('Cube', me_cube_001)
ob_rearwheel_r = bpy.data.objects.new('rearwheel_r', me_cylinder)
ob_cylinder_001 = bpy.data.objects.new('Cylinder.001', me_cylinder_001)
ob_rearwheel_l = bpy.data.objects.new('rearwheel_l', me_cylinder_002)

# ---- transforms, parenting, visibility, modifiers, constraints
ob_cube.location = (0.0, -0.9885, 0.0)
_m = ob_cube.modifiers.new('Mirror', 'MIRROR')
_m.merge_threshold = 0.1
ob_rearwheel_r.location = (0.3106, -0.9227, 0.1243)
ob_cylinder_001.location = (0.0, -0.9885, 0.0)
_m = ob_cylinder_001.modifiers.new('Mirror', 'MIRROR')
ob_rearwheel_l.location = (-0.2987, -0.9227, 0.1243)

# ---- collection membership
col_collection.objects.link(ob_cube)
col_collection.objects.link(ob_rearwheel_r)
col_collection.objects.link(ob_cylinder_001)
col_collection.objects.link(ob_rearwheel_l)

# ---- scene / render settings (as saved in the file)
scene.frame_start = 1; scene.frame_end = 250; scene.frame_set(1)
scene.render.engine = 'BLENDER_EEVEE_NEXT'
scene.cycles.sampling_pattern = 'TABULATED_SOBOL'
scene.cycles.use_light_tree = False
scene.view_settings.view_transform = 'Filmic'
bpy.context.view_layer.update()

# ---- added for rendering (the .blend has no active camera and no usable light): camera, sun
cam_auto = bpy.data.cameras.new('AutoCamera')
cam_auto.lens = 50.0
cam_auto.sensor_width = 36.0
cam_auto.clip_end = 1000.0
ob_auto_camera = bpy.data.objects.new('AutoCamera', cam_auto)
scene.collection.objects.link(ob_auto_camera)
ob_auto_camera.location = (1.90608, -2.81649, 2.19324)
ob_auto_camera.rotation_euler = (1.09748, -7.21219e-08, 0.694738)
scene.camera = ob_auto_camera
light_auto_sun = bpy.data.lights.new('AutoSun', 'SUN')
light_auto_sun.energy = 3.0
light_auto_sun.angle = 0.0523599
ob_auto_sun = bpy.data.objects.new('AutoSun', light_auto_sun)
scene.collection.objects.link(ob_auto_sun)
ob_auto_sun.rotation_euler = (0.872665, 0.174533, 0.523599)
bpy.context.view_layer.update()
